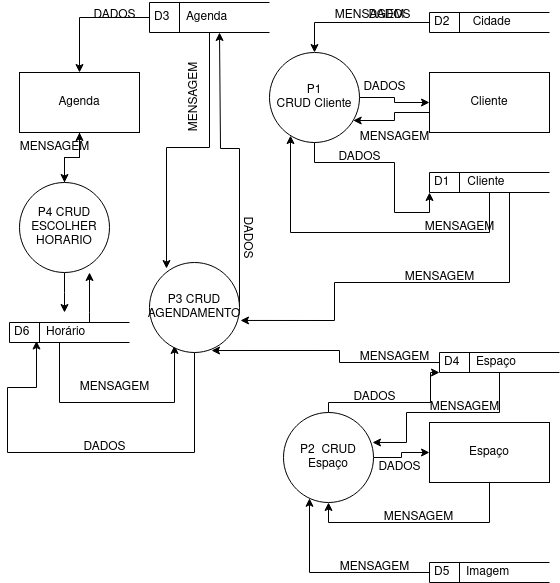

The diagram above was exported from draw.io. Its source (the exported page's mxGraphModel, read from the mxfile embedded in the PNG):
<mxGraphModel dx="1658" dy="851" grid="1" gridSize="10" guides="1" tooltips="1" connect="1" arrows="1" fold="1" page="1" pageScale="1" pageWidth="827" pageHeight="1169" math="0" shadow="0">
  <root>
    <mxCell id="0" />
    <mxCell id="1" parent="0" />
    <mxCell id="C2JyQOIyLUCHEXFeoPIo-36" style="edgeStyle=orthogonalEdgeStyle;rounded=0;orthogonalLoop=1;jettySize=auto;html=1;entryX=0.5;entryY=0;entryDx=0;entryDy=0;" parent="1" source="C2JyQOIyLUCHEXFeoPIo-2" target="C2JyQOIyLUCHEXFeoPIo-35" edge="1">
      <mxGeometry relative="1" as="geometry">
        <mxPoint x="200" y="250" as="targetPoint" />
      </mxGeometry>
    </mxCell>
    <mxCell id="C2JyQOIyLUCHEXFeoPIo-2" value="Agenda" style="rounded=0;whiteSpace=wrap;html=1;" parent="1" vertex="1">
      <mxGeometry x="150" y="150" width="120" height="60" as="geometry" />
    </mxCell>
    <mxCell id="C2JyQOIyLUCHEXFeoPIo-19" style="edgeStyle=orthogonalEdgeStyle;rounded=0;orthogonalLoop=1;jettySize=auto;html=1;" parent="1" source="C2JyQOIyLUCHEXFeoPIo-3" target="C2JyQOIyLUCHEXFeoPIo-13" edge="1">
      <mxGeometry relative="1" as="geometry">
        <mxPoint x="491" y="198" as="targetPoint" />
        <Array as="points">
          <mxPoint x="525" y="190" />
          <mxPoint x="525" y="198" />
        </Array>
      </mxGeometry>
    </mxCell>
    <mxCell id="C2JyQOIyLUCHEXFeoPIo-3" value="Cliente" style="rounded=0;whiteSpace=wrap;html=1;" parent="1" vertex="1">
      <mxGeometry x="560" y="150" width="120" height="60" as="geometry" />
    </mxCell>
    <mxCell id="C2JyQOIyLUCHEXFeoPIo-24" style="edgeStyle=orthogonalEdgeStyle;rounded=0;orthogonalLoop=1;jettySize=auto;html=1;" parent="1" source="C2JyQOIyLUCHEXFeoPIo-4" target="C2JyQOIyLUCHEXFeoPIo-16" edge="1">
      <mxGeometry relative="1" as="geometry">
        <mxPoint x="490" y="630" as="targetPoint" />
        <Array as="points">
          <mxPoint x="620" y="600" />
          <mxPoint x="459" y="600" />
        </Array>
      </mxGeometry>
    </mxCell>
    <mxCell id="C2JyQOIyLUCHEXFeoPIo-4" value="Espaço" style="rounded=0;whiteSpace=wrap;html=1;" parent="1" vertex="1">
      <mxGeometry x="560" y="500" width="120" height="60" as="geometry" />
    </mxCell>
    <mxCell id="C2JyQOIyLUCHEXFeoPIo-22" style="edgeStyle=orthogonalEdgeStyle;rounded=0;orthogonalLoop=1;jettySize=auto;html=1;" parent="1" source="C2JyQOIyLUCHEXFeoPIo-5" target="C2JyQOIyLUCHEXFeoPIo-13" edge="1">
      <mxGeometry relative="1" as="geometry">
        <mxPoint x="430" y="120" as="targetPoint" />
      </mxGeometry>
    </mxCell>
    <mxCell id="C2JyQOIyLUCHEXFeoPIo-5" value="D2 &amp;nbsp; &amp;nbsp; &amp;nbsp; Cidade" style="html=1;dashed=0;whiteSpace=wrap;shape=mxgraph.dfd.dataStoreID;align=left;spacingLeft=3;points=[[0,0],[0.5,0],[1,0],[0,0.5],[1,0.5],[0,1],[0.5,1],[1,1]];" parent="1" vertex="1">
      <mxGeometry x="560" y="90" width="120" height="20" as="geometry" />
    </mxCell>
    <mxCell id="C2JyQOIyLUCHEXFeoPIo-21" style="edgeStyle=orthogonalEdgeStyle;rounded=0;orthogonalLoop=1;jettySize=auto;html=1;" parent="1" source="C2JyQOIyLUCHEXFeoPIo-6" target="C2JyQOIyLUCHEXFeoPIo-13" edge="1">
      <mxGeometry relative="1" as="geometry">
        <mxPoint x="420" y="230" as="targetPoint" />
        <Array as="points">
          <mxPoint x="620" y="310" />
          <mxPoint x="421" y="310" />
        </Array>
      </mxGeometry>
    </mxCell>
    <mxCell id="C2JyQOIyLUCHEXFeoPIo-32" style="edgeStyle=orthogonalEdgeStyle;rounded=0;orthogonalLoop=1;jettySize=auto;html=1;entryX=0.644;entryY=-0.011;entryDx=0;entryDy=0;entryPerimeter=0;" parent="1" source="C2JyQOIyLUCHEXFeoPIo-6" target="C2JyQOIyLUCHEXFeoPIo-15" edge="1">
      <mxGeometry relative="1" as="geometry">
        <Array as="points">
          <mxPoint x="640" y="360" />
          <mxPoint x="465" y="360" />
          <mxPoint x="465" y="398" />
        </Array>
      </mxGeometry>
    </mxCell>
    <mxCell id="C2JyQOIyLUCHEXFeoPIo-6" value="D1&lt;span style=&quot;white-space: pre;&quot;&gt;&#09;&lt;/span&gt;&amp;nbsp; Cliente" style="html=1;dashed=0;whiteSpace=wrap;shape=mxgraph.dfd.dataStoreID;align=left;spacingLeft=3;points=[[0,0],[0.5,0],[1,0],[0,0.5],[1,0.5],[0,1],[0.5,1],[1,1]];" parent="1" vertex="1">
      <mxGeometry x="560" y="250" width="120" height="20" as="geometry" />
    </mxCell>
    <mxCell id="C2JyQOIyLUCHEXFeoPIo-43" style="edgeStyle=orthogonalEdgeStyle;rounded=0;orthogonalLoop=1;jettySize=auto;html=1;entryX=0.067;entryY=0.811;entryDx=0;entryDy=0;entryPerimeter=0;" parent="1" source="C2JyQOIyLUCHEXFeoPIo-8" target="C2JyQOIyLUCHEXFeoPIo-15" edge="1">
      <mxGeometry relative="1" as="geometry" />
    </mxCell>
    <mxCell id="C2JyQOIyLUCHEXFeoPIo-44" style="edgeStyle=orthogonalEdgeStyle;rounded=0;orthogonalLoop=1;jettySize=auto;html=1;entryX=0.5;entryY=0;entryDx=0;entryDy=0;" parent="1" source="C2JyQOIyLUCHEXFeoPIo-8" target="C2JyQOIyLUCHEXFeoPIo-2" edge="1">
      <mxGeometry relative="1" as="geometry">
        <mxPoint x="210" y="140" as="targetPoint" />
      </mxGeometry>
    </mxCell>
    <mxCell id="C2JyQOIyLUCHEXFeoPIo-8" value="D3&amp;nbsp;&amp;nbsp;&amp;nbsp;&amp;nbsp; Agenda" style="html=1;dashed=0;whiteSpace=wrap;shape=mxgraph.dfd.dataStoreID;align=left;spacingLeft=3;points=[[0,0],[0.5,0],[1,0],[0,0.5],[1,0.5],[0,1],[0.5,1],[1,1]];" parent="1" vertex="1">
      <mxGeometry x="280" y="80" width="120" height="30" as="geometry" />
    </mxCell>
    <mxCell id="C2JyQOIyLUCHEXFeoPIo-28" style="edgeStyle=orthogonalEdgeStyle;rounded=0;orthogonalLoop=1;jettySize=auto;html=1;entryX=0.333;entryY=0.011;entryDx=0;entryDy=0;entryPerimeter=0;" parent="1" source="C2JyQOIyLUCHEXFeoPIo-9" target="C2JyQOIyLUCHEXFeoPIo-16" edge="1">
      <mxGeometry relative="1" as="geometry">
        <Array as="points">
          <mxPoint x="630" y="490" />
          <mxPoint x="537" y="490" />
          <mxPoint x="537" y="520" />
        </Array>
      </mxGeometry>
    </mxCell>
    <mxCell id="C2JyQOIyLUCHEXFeoPIo-33" style="edgeStyle=orthogonalEdgeStyle;rounded=0;orthogonalLoop=1;jettySize=auto;html=1;entryX=0.978;entryY=0.311;entryDx=0;entryDy=0;entryPerimeter=0;" parent="1" source="C2JyQOIyLUCHEXFeoPIo-9" target="C2JyQOIyLUCHEXFeoPIo-15" edge="1">
      <mxGeometry relative="1" as="geometry" />
    </mxCell>
    <mxCell id="C2JyQOIyLUCHEXFeoPIo-9" value="D4&amp;nbsp;&amp;nbsp;&amp;nbsp;&amp;nbsp; Espaço" style="html=1;dashed=0;whiteSpace=wrap;shape=mxgraph.dfd.dataStoreID;align=left;spacingLeft=3;points=[[0,0],[0.5,0],[1,0],[0,0.5],[1,0.5],[0,1],[0.5,1],[1,1]];" parent="1" vertex="1">
      <mxGeometry x="570" y="430" width="120" height="20" as="geometry" />
    </mxCell>
    <mxCell id="C2JyQOIyLUCHEXFeoPIo-26" style="edgeStyle=orthogonalEdgeStyle;rounded=0;orthogonalLoop=1;jettySize=auto;html=1;" parent="1" source="C2JyQOIyLUCHEXFeoPIo-10" target="C2JyQOIyLUCHEXFeoPIo-16" edge="1">
      <mxGeometry relative="1" as="geometry">
        <mxPoint x="450" y="590" as="targetPoint" />
        <Array as="points">
          <mxPoint x="440" y="650" />
        </Array>
      </mxGeometry>
    </mxCell>
    <mxCell id="C2JyQOIyLUCHEXFeoPIo-10" value="D5&amp;nbsp;&amp;nbsp;&amp;nbsp;&amp;nbsp; Imagem" style="html=1;dashed=0;whiteSpace=wrap;shape=mxgraph.dfd.dataStoreID;align=left;spacingLeft=3;points=[[0,0],[0.5,0],[1,0],[0,0.5],[1,0.5],[0,1],[0.5,1],[1,1]];" parent="1" vertex="1">
      <mxGeometry x="560" y="640" width="120" height="20" as="geometry" />
    </mxCell>
    <mxCell id="C2JyQOIyLUCHEXFeoPIo-38" style="edgeStyle=orthogonalEdgeStyle;rounded=0;orthogonalLoop=1;jettySize=auto;html=1;entryX=0.778;entryY=1;entryDx=0;entryDy=0;entryPerimeter=0;" parent="1" source="C2JyQOIyLUCHEXFeoPIo-11" target="C2JyQOIyLUCHEXFeoPIo-35" edge="1">
      <mxGeometry relative="1" as="geometry">
        <Array as="points">
          <mxPoint x="220" y="390" />
          <mxPoint x="220" y="390" />
        </Array>
      </mxGeometry>
    </mxCell>
    <mxCell id="C2JyQOIyLUCHEXFeoPIo-41" style="edgeStyle=orthogonalEdgeStyle;rounded=0;orthogonalLoop=1;jettySize=auto;html=1;entryX=0.922;entryY=0.722;entryDx=0;entryDy=0;entryPerimeter=0;" parent="1" source="C2JyQOIyLUCHEXFeoPIo-11" target="C2JyQOIyLUCHEXFeoPIo-15" edge="1">
      <mxGeometry relative="1" as="geometry">
        <Array as="points">
          <mxPoint x="190" y="480" />
          <mxPoint x="305" y="480" />
        </Array>
      </mxGeometry>
    </mxCell>
    <mxCell id="C2JyQOIyLUCHEXFeoPIo-11" value="D6&amp;nbsp;&amp;nbsp;&amp;nbsp;&amp;nbsp; Horário" style="html=1;dashed=0;whiteSpace=wrap;shape=mxgraph.dfd.dataStoreID;align=left;spacingLeft=3;points=[[0,0],[0.5,0],[1,0],[0,0.5],[1,0.5],[0,1],[0.5,1],[1,1]];" parent="1" vertex="1">
      <mxGeometry x="140" y="400" width="120" height="20" as="geometry" />
    </mxCell>
    <mxCell id="C2JyQOIyLUCHEXFeoPIo-17" style="edgeStyle=orthogonalEdgeStyle;rounded=0;orthogonalLoop=1;jettySize=auto;html=1;" parent="1" source="C2JyQOIyLUCHEXFeoPIo-13" target="C2JyQOIyLUCHEXFeoPIo-3" edge="1">
      <mxGeometry relative="1" as="geometry">
        <mxPoint x="550" y="175" as="targetPoint" />
      </mxGeometry>
    </mxCell>
    <mxCell id="C2JyQOIyLUCHEXFeoPIo-20" style="edgeStyle=orthogonalEdgeStyle;rounded=0;orthogonalLoop=1;jettySize=auto;html=1;entryX=0;entryY=1;entryDx=0;entryDy=0;" parent="1" source="C2JyQOIyLUCHEXFeoPIo-13" target="C2JyQOIyLUCHEXFeoPIo-6" edge="1">
      <mxGeometry relative="1" as="geometry">
        <Array as="points">
          <mxPoint x="445" y="240" />
          <mxPoint x="525" y="240" />
          <mxPoint x="525" y="290" />
          <mxPoint x="560" y="290" />
        </Array>
      </mxGeometry>
    </mxCell>
    <mxCell id="C2JyQOIyLUCHEXFeoPIo-13" value="&lt;div&gt;P1 &lt;br&gt;&lt;/div&gt;&lt;div&gt;CRUD Cliente&lt;br&gt;&lt;/div&gt;" style="shape=ellipse;html=1;dashed=0;whiteSpace=wrap;aspect=fixed;perimeter=ellipsePerimeter;direction=south;" parent="1" vertex="1">
      <mxGeometry x="400" y="130" width="90" height="90" as="geometry" />
    </mxCell>
    <mxCell id="C2JyQOIyLUCHEXFeoPIo-42" style="edgeStyle=orthogonalEdgeStyle;rounded=0;orthogonalLoop=1;jettySize=auto;html=1;" parent="1" source="C2JyQOIyLUCHEXFeoPIo-15" edge="1">
      <mxGeometry relative="1" as="geometry">
        <mxPoint x="350" y="110" as="targetPoint" />
        <Array as="points">
          <mxPoint x="370" y="226" />
          <mxPoint x="351" y="226" />
        </Array>
      </mxGeometry>
    </mxCell>
    <mxCell id="C2JyQOIyLUCHEXFeoPIo-45" style="edgeStyle=orthogonalEdgeStyle;rounded=0;orthogonalLoop=1;jettySize=auto;html=1;entryX=0.225;entryY=0.925;entryDx=0;entryDy=0;entryPerimeter=0;exitX=1;exitY=0.5;exitDx=0;exitDy=0;" parent="1" source="C2JyQOIyLUCHEXFeoPIo-15" target="C2JyQOIyLUCHEXFeoPIo-11" edge="1">
      <mxGeometry relative="1" as="geometry">
        <mxPoint x="107.5" y="535" as="targetPoint" />
        <mxPoint x="330" y="500" as="sourcePoint" />
        <Array as="points">
          <mxPoint x="325" y="530" />
          <mxPoint x="138" y="530" />
          <mxPoint x="138" y="465" />
          <mxPoint x="167" y="465" />
        </Array>
      </mxGeometry>
    </mxCell>
    <mxCell id="C2JyQOIyLUCHEXFeoPIo-15" value="P3 CRUD AGENDAMENTO" style="shape=ellipse;html=1;dashed=0;whiteSpace=wrap;aspect=fixed;perimeter=ellipsePerimeter;direction=south;" parent="1" vertex="1">
      <mxGeometry x="280" y="340" width="90" height="90" as="geometry" />
    </mxCell>
    <mxCell id="C2JyQOIyLUCHEXFeoPIo-23" style="edgeStyle=orthogonalEdgeStyle;rounded=0;orthogonalLoop=1;jettySize=auto;html=1;" parent="1" source="C2JyQOIyLUCHEXFeoPIo-16" target="C2JyQOIyLUCHEXFeoPIo-4" edge="1">
      <mxGeometry relative="1" as="geometry" />
    </mxCell>
    <mxCell id="C2JyQOIyLUCHEXFeoPIo-27" style="edgeStyle=orthogonalEdgeStyle;rounded=0;orthogonalLoop=1;jettySize=auto;html=1;entryX=0;entryY=1;entryDx=0;entryDy=0;" parent="1" source="C2JyQOIyLUCHEXFeoPIo-16" target="C2JyQOIyLUCHEXFeoPIo-9" edge="1">
      <mxGeometry relative="1" as="geometry">
        <mxPoint x="560" y="440" as="targetPoint" />
        <Array as="points">
          <mxPoint x="459" y="480" />
          <mxPoint x="561" y="480" />
          <mxPoint x="561" y="450" />
        </Array>
      </mxGeometry>
    </mxCell>
    <mxCell id="C2JyQOIyLUCHEXFeoPIo-16" value="P2&amp;nbsp; CRUD Espaço" style="shape=ellipse;html=1;dashed=0;whiteSpace=wrap;aspect=fixed;perimeter=ellipsePerimeter;direction=south;" parent="1" vertex="1">
      <mxGeometry x="414" y="490" width="90" height="90" as="geometry" />
    </mxCell>
    <mxCell id="C2JyQOIyLUCHEXFeoPIo-37" style="edgeStyle=orthogonalEdgeStyle;rounded=0;orthogonalLoop=1;jettySize=auto;html=1;" parent="1" source="C2JyQOIyLUCHEXFeoPIo-35" edge="1">
      <mxGeometry relative="1" as="geometry">
        <mxPoint x="195" y="390" as="targetPoint" />
      </mxGeometry>
    </mxCell>
    <mxCell id="C2JyQOIyLUCHEXFeoPIo-40" style="edgeStyle=orthogonalEdgeStyle;rounded=0;orthogonalLoop=1;jettySize=auto;html=1;" parent="1" source="C2JyQOIyLUCHEXFeoPIo-35" target="C2JyQOIyLUCHEXFeoPIo-2" edge="1">
      <mxGeometry relative="1" as="geometry">
        <mxPoint x="250" y="220" as="targetPoint" />
      </mxGeometry>
    </mxCell>
    <mxCell id="C2JyQOIyLUCHEXFeoPIo-35" value="P4 CRUD ESCOLHER HORARIO" style="shape=ellipse;html=1;dashed=0;whiteSpace=wrap;aspect=fixed;perimeter=ellipsePerimeter;" parent="1" vertex="1">
      <mxGeometry x="150" y="260" width="90" height="90" as="geometry" />
    </mxCell>
    <mxCell id="C2JyQOIyLUCHEXFeoPIo-47" value="DADOS" style="text;html=1;align=center;verticalAlign=middle;resizable=0;points=[];autosize=1;strokeColor=none;fillColor=none;" parent="1" vertex="1">
      <mxGeometry x="210" y="78" width="70" height="30" as="geometry" />
    </mxCell>
    <mxCell id="C2JyQOIyLUCHEXFeoPIo-48" value="MENSAGEM" style="text;html=1;align=center;verticalAlign=middle;resizable=0;points=[];autosize=1;strokeColor=none;fillColor=none;" parent="1" vertex="1">
      <mxGeometry x="140" y="210" width="90" height="30" as="geometry" />
    </mxCell>
    <mxCell id="C2JyQOIyLUCHEXFeoPIo-53" value="MENSAGEM" style="text;html=1;align=center;verticalAlign=middle;resizable=0;points=[];autosize=1;strokeColor=none;fillColor=none;" parent="1" vertex="1">
      <mxGeometry x="480" y="420" width="90" height="30" as="geometry" />
    </mxCell>
    <mxCell id="C2JyQOIyLUCHEXFeoPIo-55" value="MENSAGEM" style="text;html=1;align=center;verticalAlign=middle;resizable=0;points=[];autosize=1;strokeColor=none;fillColor=none;rotation=-90;" parent="1" vertex="1">
      <mxGeometry x="280" y="160" width="90" height="30" as="geometry" />
    </mxCell>
    <mxCell id="C2JyQOIyLUCHEXFeoPIo-56" value="MENSAGEM" style="text;html=1;align=center;verticalAlign=middle;resizable=0;points=[];autosize=1;strokeColor=none;fillColor=none;" parent="1" vertex="1">
      <mxGeometry x="550" y="470" width="90" height="30" as="geometry" />
    </mxCell>
    <mxCell id="C2JyQOIyLUCHEXFeoPIo-57" value="MENSAGEM" style="text;html=1;align=center;verticalAlign=middle;resizable=0;points=[];autosize=1;strokeColor=none;fillColor=none;" parent="1" vertex="1">
      <mxGeometry x="455" y="78" width="90" height="30" as="geometry" />
    </mxCell>
    <mxCell id="C2JyQOIyLUCHEXFeoPIo-58" value="MENSAGEM" style="text;html=1;align=center;verticalAlign=middle;resizable=0;points=[];autosize=1;strokeColor=none;fillColor=none;" parent="1" vertex="1">
      <mxGeometry x="525" y="340" width="90" height="30" as="geometry" />
    </mxCell>
    <mxCell id="C2JyQOIyLUCHEXFeoPIo-59" value="MENSAGEM" style="text;html=1;align=center;verticalAlign=middle;resizable=0;points=[];autosize=1;strokeColor=none;fillColor=none;" parent="1" vertex="1">
      <mxGeometry x="460" y="630" width="90" height="30" as="geometry" />
    </mxCell>
    <mxCell id="C2JyQOIyLUCHEXFeoPIo-60" value="MENSAGEM" style="text;html=1;align=center;verticalAlign=middle;resizable=0;points=[];autosize=1;strokeColor=none;fillColor=none;" parent="1" vertex="1">
      <mxGeometry x="504" y="580" width="90" height="30" as="geometry" />
    </mxCell>
    <mxCell id="C2JyQOIyLUCHEXFeoPIo-61" value="MENSAGEM" style="text;html=1;align=center;verticalAlign=middle;resizable=0;points=[];autosize=1;strokeColor=none;fillColor=none;" parent="1" vertex="1">
      <mxGeometry x="545" y="290" width="90" height="30" as="geometry" />
    </mxCell>
    <mxCell id="C2JyQOIyLUCHEXFeoPIo-62" value="MENSAGEM" style="text;html=1;align=center;verticalAlign=middle;resizable=0;points=[];autosize=1;strokeColor=none;fillColor=none;" parent="1" vertex="1">
      <mxGeometry x="480" y="200" width="90" height="30" as="geometry" />
    </mxCell>
    <mxCell id="C2JyQOIyLUCHEXFeoPIo-63" value="MENSAGEM" style="text;html=1;align=center;verticalAlign=middle;resizable=0;points=[];autosize=1;strokeColor=none;fillColor=none;" parent="1" vertex="1">
      <mxGeometry x="200" y="450" width="90" height="30" as="geometry" />
    </mxCell>
    <mxCell id="C2JyQOIyLUCHEXFeoPIo-66" value="DADOS" style="text;html=1;align=center;verticalAlign=middle;resizable=0;points=[];autosize=1;strokeColor=none;fillColor=none;" parent="1" vertex="1">
      <mxGeometry x="200" y="510" width="70" height="30" as="geometry" />
    </mxCell>
    <mxCell id="C2JyQOIyLUCHEXFeoPIo-68" value="DADOS" style="text;html=1;align=center;verticalAlign=middle;resizable=0;points=[];autosize=1;strokeColor=none;fillColor=none;rotation=90;" parent="1" vertex="1">
      <mxGeometry x="344" y="300" width="70" height="30" as="geometry" />
    </mxCell>
    <mxCell id="C2JyQOIyLUCHEXFeoPIo-69" value="DADOS" style="text;html=1;align=center;verticalAlign=middle;resizable=0;points=[];autosize=1;strokeColor=none;fillColor=none;" parent="1" vertex="1">
      <mxGeometry x="470" y="460" width="70" height="30" as="geometry" />
    </mxCell>
    <mxCell id="C2JyQOIyLUCHEXFeoPIo-70" value="DADOS" style="text;html=1;align=center;verticalAlign=middle;resizable=0;points=[];autosize=1;strokeColor=none;fillColor=none;" parent="1" vertex="1">
      <mxGeometry x="495" y="530" width="70" height="30" as="geometry" />
    </mxCell>
    <mxCell id="C2JyQOIyLUCHEXFeoPIo-71" value="DADOS" style="text;html=1;align=center;verticalAlign=middle;resizable=0;points=[];autosize=1;strokeColor=none;fillColor=none;" parent="1" vertex="1">
      <mxGeometry x="485" y="78" width="70" height="30" as="geometry" />
    </mxCell>
    <mxCell id="C2JyQOIyLUCHEXFeoPIo-72" value="DADOS" style="text;html=1;align=center;verticalAlign=middle;resizable=0;points=[];autosize=1;strokeColor=none;fillColor=none;" parent="1" vertex="1">
      <mxGeometry x="455" y="220" width="70" height="30" as="geometry" />
    </mxCell>
    <mxCell id="C2JyQOIyLUCHEXFeoPIo-73" value="DADOS" style="text;html=1;align=center;verticalAlign=middle;resizable=0;points=[];autosize=1;strokeColor=none;fillColor=none;" parent="1" vertex="1">
      <mxGeometry x="480" y="150" width="70" height="30" as="geometry" />
    </mxCell>
  </root>
</mxGraphModel>